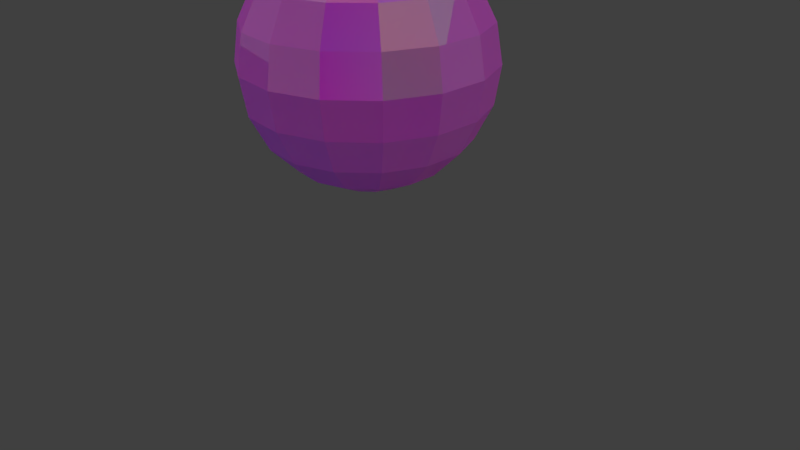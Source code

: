 # Source: pallo.blend  (saved by Blender 2.77.0; exported with 4.5.12 LTS)
import bpy
from mathutils import Matrix  # noqa: F401  (used for matrix-valued properties, if any)

bpy.ops.wm.read_factory_settings(use_empty=True)
scene = bpy.context.scene
scene.name = 'Scene'

# ---- collections
col_collection_1 = bpy.data.collections.new('Collection 1'); scene.collection.children.link(col_collection_1)

# ---- images (referenced by path relative to the original .blend; pixels are not part of the script)
import os
ASSET_DIR = os.environ.get("B2B_ASSET_DIR", "")  # directory of the original .blend (textures are referenced by path, not embedded)
HERE = os.path.dirname(os.path.abspath(__file__))  # packed textures are extracted next to this script under _unpacked/

def load_image(name, relpath, width, height, colorspace="sRGB"):
    """Load a texture the original file referenced (path relative to the .blend, or extracted next to this script)."""
    p = next((c for c in (os.path.join(HERE, relpath), os.path.join(ASSET_DIR, relpath)) if relpath and os.path.exists(c)), "")
    if p:
        img = bpy.data.images.load(p, check_existing=True)
        img.name = name
    else:  # same state as the original file: an image datablock whose file is absent (Cycles renders it pink)
        img = bpy.data.images.new(name, width, height)
        img.source = "FILE"
        img.filepath = "//" + (relpath or name)
    img.colorspace_settings.name = colorspace
    return img
img_untitled = load_image('Untitled', 'texture.png', 1024, 1024, 'sRGB')

# ---- materials (node trees are filled in below, after node groups)
mat_material = bpy.data.materials.new('Material')
mat_material.alpha_threshold = 0.0
mat_material.roughness = 0.5
mat_material.specular_intensity = 0.0
mat_material.line_color = (0.0, 0.0, 0.0, 1.0)

# ---- material node trees
mat_material.use_nodes = True; mat_material.node_tree.nodes.clear()
_N = mat_material.node_tree.nodes; _L = mat_material.node_tree.links
n0 = _N.new('ShaderNodeBsdfSheen'); n0.name = 'Velvet BSDF'; n0.location = (-34, 426)
n0.distribution = 'ASHIKHMIN'
n0.inputs[0].default_value = (0.2351, 0.2351, 0.2351, 1.0)
n0.inputs[1].default_value = 1.0
n1 = _N.new('ShaderNodeBsdfAnisotropic'); n1.name = 'Glossy BSDF'; n1.location = (123, 358)
n1.distribution = 'GGX'
n1.inputs[0].default_value = (0.2351, 0.2351, 0.2351, 1.0)
n1.inputs[1].default_value = 0.0
n2 = _N.new('ShaderNodeBsdfGlass'); n2.name = 'Glass BSDF'; n2.location = (291, 299)
n2.distribution = 'GGX'
n2.inputs[0].default_value = (0.215, 0.215, 0.215, 1.0)
n2.inputs[2].default_value = 1.45
n3 = _N.new('ShaderNodeAddShader'); n3.name = 'Add Shader'; n3.location = (301, 403)
n4 = _N.new('ShaderNodeAddShader'); n4.name = 'Add Shader.001'; n4.location = (461, 399)
n5 = _N.new('ShaderNodeOutputMaterial'); n5.name = 'Material Output'; n5.location = (819, 400)
n6 = _N.new('ShaderNodeTexImage'); n6.name = 'Image Texture'; n6.location = (-596, 280)
n6.width = 140
n6.image = img_untitled
n7 = _N.new('ShaderNodeBsdfDiffuse'); n7.name = 'Diffuse BSDF'; n7.location = (460, 153)
n7.inputs[1].default_value = 1.0
n8 = _N.new('ShaderNodeMixShader'); n8.name = 'Mix Shader'; n8.location = (645, 359)
_L.new(n1.outputs[0], n3.inputs[1])
_L.new(n0.outputs[0], n3.inputs[0])
_L.new(n3.outputs[0], n4.inputs[0])
_L.new(n2.outputs[0], n4.inputs[1])
_L.new(n4.outputs[0], n8.inputs[1])
_L.new(n8.outputs[0], n5.inputs[0])
_L.new(n6.outputs[0], n7.inputs[0])
_L.new(n7.outputs[0], n8.inputs[2])
n5.is_active_output = True

# ---- world
world_world = bpy.data.worlds.new('World'); scene.world = world_world
world_world.color = (0.05088, 0.05088, 0.05088)
world_world.use_sun_shadow = False
world_world.sun_shadow_jitter_overblur = 0.0
world_world.cycles.sampling_method = 'MANUAL'

# ---- cameras
cam_camera = bpy.data.cameras.new('Camera')
cam_camera.clip_end = 100.0
cam_camera.lens = 35.0
cam_camera.sensor_width = 32.0
cam_camera.sensor_height = 18.0
cam_camera.ortho_scale = 7.314
cam_camera.dof.focus_distance = 0.0

# ---- lights
light_lamp_002 = bpy.data.lights.new('Lamp.002', 'SUN')
light_lamp_002.transmission_factor = 0.0
light_lamp_002.cutoff_distance = 30.0
light_lamp_002.angle = 2.198
light_lamp_002.energy = 1.0
light_lamp_002.shadow_buffer_clip_start = 1.001
light_lamp_002.shadow_soft_size = 1.959
light_lamp_002.shadow_cascade_max_distance = 1000.0
light_lamp_002.use_nodes = True; light_lamp_002.node_tree.nodes.clear()
_N = light_lamp_002.node_tree.nodes; _L = light_lamp_002.node_tree.links
n0 = _N.new('ShaderNodeOutputLight'); n0.name = 'Lamp Output'; n0.location = (300, 300)
n1 = _N.new('ShaderNodeEmission'); n1.name = 'Emission'; n1.location = (10, 300)
n2 = _N.new('ShaderNodeTexMagic'); n2.name = 'Magic Texture'; n2.location = (-341, 299)
n2.turbulence_depth = 0
n2.inputs[1].default_value = 0.7
n2.inputs[2].default_value = 0.0
_L.new(n1.outputs[0], n0.inputs[0])
_L.new(n2.outputs[0], n1.inputs[0])
n0.is_active_output = True
light_lamp_001 = bpy.data.lights.new('Lamp.001', 'SUN')
light_lamp_001.transmission_factor = 0.0
light_lamp_001.cutoff_distance = 30.0
light_lamp_001.angle = 2.251
light_lamp_001.energy = 1.0
light_lamp_001.shadow_buffer_clip_start = 1.001
light_lamp_001.shadow_soft_size = 2.096
light_lamp_001.shadow_cascade_max_distance = 1000.0
light_lamp_001.use_nodes = True; light_lamp_001.node_tree.nodes.clear()
_N = light_lamp_001.node_tree.nodes; _L = light_lamp_001.node_tree.links
n0 = _N.new('ShaderNodeOutputLight'); n0.name = 'Lamp Output'; n0.location = (300, 300)
n1 = _N.new('ShaderNodeEmission'); n1.name = 'Emission'; n1.location = (10, 300)
n2 = _N.new('ShaderNodeTexMagic'); n2.name = 'Magic Texture'; n2.location = (-341, 299)
n2.inputs[1].default_value = 7.1
n2.inputs[2].default_value = 0.0
_L.new(n1.outputs[0], n0.inputs[0])
_L.new(n2.outputs[0], n1.inputs[0])
n0.is_active_output = True
light_lamp = bpy.data.lights.new('Lamp', 'SUN')
light_lamp.transmission_factor = 0.0
light_lamp.cutoff_distance = 30.0
light_lamp.angle = 2.099
light_lamp.energy = 1.0
light_lamp.shadow_buffer_clip_start = 1.001
light_lamp.shadow_soft_size = 1.742
light_lamp.shadow_cascade_max_distance = 1000.0
light_lamp.use_nodes = True; light_lamp.node_tree.nodes.clear()
_N = light_lamp.node_tree.nodes; _L = light_lamp.node_tree.links
n0 = _N.new('ShaderNodeOutputLight'); n0.name = 'Lamp Output'; n0.location = (300, 300)
n1 = _N.new('ShaderNodeTexMagic'); n1.name = 'Magic Texture'; n1.location = (-341, 299)
n1.turbulence_depth = 4
n1.inputs[1].default_value = 15.9
n1.inputs[2].default_value = 0.0
n2 = _N.new('ShaderNodeEmission'); n2.name = 'Emission'; n2.location = (10, 300)
_L.new(n2.outputs[0], n0.inputs[0])
_L.new(n1.outputs[0], n2.inputs[0])
n0.is_active_output = True

# ---- meshes
me_sphere = bpy.data.meshes.new('Sphere')
me_sphere.from_pydata([(-0.309, 0.0, 0.9511), (-0.5878, 0.0, 0.809), (-0.809, 0.0, 0.5878), (-0.9511, 0.0, 0.309), (-1.0, 0.0, -4.371e-08), (-0.9511, 0.0, -0.309), (-0.809, 0.0, -0.5878), (-0.5878, 0.0, -0.809), (-0.309, 0.0, -0.9511), (-0.2823, 0.1257, 0.9511), (-0.537, 0.2391, 0.809), (-0.7391, 0.3291, 0.5878), (-0.8688, 0.3868, 0.309), (-0.9135, 0.4067, -4.371e-08), (-0.8688, 0.3868, -0.309), (-0.7391, 0.3291, -0.5878), (-0.537, 0.2391, -0.809), (-0.2823, 0.1257, -0.9511), (-0.2068, 0.2296, 0.9511), (-0.3933, 0.4368, 0.809), (-0.5413, 0.6012, 0.5878), (-0.6364, 0.7068, 0.309), (-0.6691, 0.7431, -4.371e-08), (-0.6364, 0.7068, -0.309), (-0.5413, 0.6012, -0.5878), (-0.3933, 0.4368, -0.809), (-0.2068, 0.2296, -0.9511), (-0.09549, 0.2939, 0.9511), (-0.1816, 0.559, 0.809), (-0.25, 0.7694, 0.5878), (-0.2939, 0.9045, 0.309), (-0.309, 0.9511, -4.371e-08), (-0.2939, 0.9045, -0.309), (-0.25, 0.7694, -0.5878), (-0.1816, 0.559, -0.809), (-0.09549, 0.2939, -0.9511), (0.0323, 0.3073, 0.9511), (0.06144, 0.5846, 0.809), (0.08457, 0.8046, 0.5878), (0.09941, 0.9458, 0.309), (0.1045, 0.9945, -4.371e-08), (0.09941, 0.9458, -0.309), (0.08457, 0.8046, -0.5878), (0.06144, 0.5846, -0.809), (0.0323, 0.3073, -0.9511), (0.1545, 0.2676, 0.9511), (0.2939, 0.509, 0.809), (0.4045, 0.7006, 0.5878), (0.4755, 0.8236, 0.309), (0.5, 0.866, -4.371e-08), (0.4755, 0.8236, -0.309), (0.4045, 0.7006, -0.5878), (0.2939, 0.509, -0.809), (0.1545, 0.2676, -0.9511), (0.25, 0.1816, 0.9511), (0.4755, 0.3455, 0.809), (0.6545, 0.4755, 0.5878), (0.7694, 0.559, 0.309), (0.809, 0.5878, -4.371e-08), (0.7694, 0.559, -0.309), (0.6545, 0.4755, -0.5878), (0.4755, 0.3455, -0.809), (0.25, 0.1816, -0.9511), (0.3023, 0.06425, 0.9511), (0.5749, 0.1222, 0.809), (0.7913, 0.1682, 0.5878), (0.9303, 0.1977, 0.309), (0.9781, 0.2079, -4.371e-08), (0.9303, 0.1977, -0.309), (0.7913, 0.1682, -0.5878), (0.5749, 0.1222, -0.809), (0.3023, 0.06425, -0.9511), (0.3023, -0.06425, 0.9511), (0.5749, -0.1222, 0.809), (0.7913, -0.1682, 0.5878), (0.9303, -0.1977, 0.309), (0.9781, -0.2079, -4.371e-08), (0.9303, -0.1977, -0.309), (0.7913, -0.1682, -0.5878), (0.5749, -0.1222, -0.809), (0.3023, -0.06425, -0.9511), (0.25, -0.1816, 0.9511), (0.4755, -0.3455, 0.809), (0.6545, -0.4755, 0.5878), (0.7694, -0.559, 0.309), (0.809, -0.5878, -4.371e-08), (0.7694, -0.559, -0.309), (0.6545, -0.4755, -0.5878), (0.4755, -0.3455, -0.809), (0.25, -0.1816, -0.9511), (0.1545, -0.2676, 0.9511), (0.2939, -0.509, 0.809), (0.4045, -0.7006, 0.5878), (0.4755, -0.8236, 0.309), (0.5, -0.866, -4.371e-08), (0.4755, -0.8236, -0.309), (0.4045, -0.7006, -0.5878), (0.2939, -0.509, -0.809), (0.1545, -0.2676, -0.9511), (0.0323, -0.3073, 0.9511), (0.06144, -0.5846, 0.809), (0.08457, -0.8046, 0.5878), (0.09941, -0.9458, 0.309), (0.1045, -0.9945, -4.371e-08), (0.09941, -0.9458, -0.309), (0.08457, -0.8046, -0.5878), (0.06144, -0.5846, -0.809), (0.0323, -0.3073, -0.9511), (-0.09549, -0.2939, 0.9511), (-0.1816, -0.559, 0.809), (-0.25, -0.7694, 0.5878), (-0.2939, -0.9045, 0.309), (-0.309, -0.9511, -4.371e-08), (-0.2939, -0.9045, -0.309), (-0.25, -0.7694, -0.5878), (-0.1816, -0.559, -0.809), (-0.09549, -0.2939, -0.9511), (3.258e-07, 0.0, -1.0), (1.078e-07, -2.421e-07, 1.0), (-0.2068, -0.2296, 0.9511), (-0.3933, -0.4368, 0.809), (-0.5413, -0.6012, 0.5878), (-0.6364, -0.7068, 0.309), (-0.6691, -0.7431, -4.371e-08), (-0.6364, -0.7068, -0.309), (-0.5413, -0.6012, -0.5878), (-0.3933, -0.4368, -0.809), (-0.2068, -0.2296, -0.9511), (-0.2823, -0.1257, 0.9511), (-0.537, -0.2391, 0.809), (-0.7391, -0.3291, 0.5878), (-0.8688, -0.3868, 0.309), (-0.9135, -0.4067, -4.371e-08), (-0.8688, -0.3868, -0.309), (-0.7391, -0.3291, -0.5878), (-0.537, -0.2391, -0.809), (-0.2823, -0.1257, -0.9511)], [], [(6, 5, 14, 15), (3, 2, 11, 12), (0, 118, 9), (7, 6, 15, 16), (4, 3, 12, 13), (1, 0, 9, 10), (8, 7, 16, 17), (5, 4, 13, 14), (2, 1, 10, 11), (117, 8, 17), (15, 14, 23, 24), (12, 11, 20, 21), (9, 118, 18), (16, 15, 24, 25), (13, 12, 21, 22), (10, 9, 18, 19), (17, 16, 25, 26), (14, 13, 22, 23), (11, 10, 19, 20), (117, 17, 26), (20, 19, 28, 29), (117, 26, 35), (24, 23, 32, 33), (21, 20, 29, 30), (18, 118, 27), (25, 24, 33, 34), (22, 21, 30, 31), (19, 18, 27, 28), (26, 25, 34, 35), (23, 22, 31, 32), (32, 31, 40, 41), (29, 28, 37, 38), (117, 35, 44), (33, 32, 41, 42), (30, 29, 38, 39), (27, 118, 36), (34, 33, 42, 43), (31, 30, 39, 40), (28, 27, 36, 37), (35, 34, 43, 44), (37, 36, 45, 46), (44, 43, 52, 53), (41, 40, 49, 50), (38, 37, 46, 47), (117, 44, 53), (42, 41, 50, 51), (39, 38, 47, 48), (36, 118, 45), (43, 42, 51, 52), (40, 39, 48, 49), (52, 51, 60, 61), (49, 48, 57, 58), (46, 45, 54, 55), (53, 52, 61, 62), (50, 49, 58, 59), (47, 46, 55, 56), (117, 53, 62), (51, 50, 59, 60), (48, 47, 56, 57), (45, 118, 54), (57, 56, 65, 66), (54, 118, 63), (61, 60, 69, 70), (58, 57, 66, 67), (55, 54, 63, 64), (62, 61, 70, 71), (59, 58, 67, 68), (56, 55, 64, 65), (117, 62, 71), (60, 59, 68, 69), (69, 68, 77, 78), (66, 65, 74, 75), (63, 118, 72), (70, 69, 78, 79), (67, 66, 75, 76), (64, 63, 72, 73), (71, 70, 79, 80), (68, 67, 76, 77), (65, 64, 73, 74), (117, 71, 80), (74, 73, 82, 83), (117, 80, 89), (78, 77, 86, 87), (75, 74, 83, 84), (72, 118, 81), (79, 78, 87, 88), (76, 75, 84, 85), (73, 72, 81, 82), (80, 79, 88, 89), (77, 76, 85, 86), (89, 88, 97, 98), (86, 85, 94, 95), (83, 82, 91, 92), (117, 89, 98), (87, 86, 95, 96), (84, 83, 92, 93), (81, 118, 90), (88, 87, 96, 97), (85, 84, 93, 94), (82, 81, 90, 91), (94, 93, 102, 103), (91, 90, 99, 100), (98, 97, 106, 107), (95, 94, 103, 104), (92, 91, 100, 101), (117, 98, 107), (96, 95, 104, 105), (93, 92, 101, 102), (90, 118, 99), (97, 96, 105, 106), (99, 118, 108), (106, 105, 114, 115), (103, 102, 111, 112), (100, 99, 108, 109), (107, 106, 115, 116), (104, 103, 112, 113), (101, 100, 109, 110), (117, 107, 116), (105, 104, 113, 114), (102, 101, 110, 111), (111, 110, 121, 122), (108, 118, 119), (115, 114, 125, 126), (112, 111, 122, 123), (109, 108, 119, 120), (116, 115, 126, 127), (113, 112, 123, 124), (110, 109, 120, 121), (117, 116, 127), (114, 113, 124, 125), (117, 127, 136), (125, 124, 133, 134), (122, 121, 130, 131), (119, 118, 128), (126, 125, 134, 135), (123, 122, 131, 132), (120, 119, 128, 129), (127, 126, 135, 136), (124, 123, 132, 133), (121, 120, 129, 130), (133, 132, 4, 5), (130, 129, 1, 2), (117, 136, 8), (134, 133, 5, 6), (131, 130, 2, 3), (128, 118, 0), (135, 134, 6, 7), (132, 131, 3, 4), (129, 128, 0, 1), (136, 135, 7, 8)])
_uv = me_sphere.uv_layers.new(name='UVMap')
_uv.uv.foreach_set('vector', [0.5794, 0.1607, 0.5794, 0.2395, 0.5263, 0.2395, 0.5263, 0.1607, 0.5794, 0.4185, 0.5794, 0.4972, 0.5263, 0.4972, 0.5263, 0.4185, 0.2598, 0.9553, 0.334, 0.8269, 0.3185, 0.9744, 0.5794, 0.08481, 0.5794, 0.1607, 0.5263, 0.1607, 0.5263, 0.08481, 0.5794, 0.329, 0.5794, 0.4185, 0.5263, 0.4185, 0.5263, 0.329, 0.5794, 0.5731, 0.5794, 0.648, 0.5263, 0.648, 0.5263, 0.5731, 0.5794, 0.01005, 0.5794, 0.08481, 0.5263, 0.08481, 0.5263, 0.01005, 0.5794, 0.2395, 0.5794, 0.329, 0.5263, 0.329, 0.5263, 0.2395, 0.5794, 0.4972, 0.5794, 0.5731, 0.5263, 0.5731, 0.5263, 0.4972, 0.631, 0.8269, 0.5318, 0.7167, 0.5852, 0.6859, 0.5263, 0.1607, 0.5263, 0.2395, 0.4736, 0.2395, 0.4736, 0.1607, 0.5263, 0.4185, 0.5263, 0.4972, 0.4736, 0.4972, 0.4736, 0.4185, 0.3185, 0.9744, 0.334, 0.8269, 0.3798, 0.9679, 0.5263, 0.08481, 0.5263, 0.1607, 0.4736, 0.1607, 0.4736, 0.08481, 0.5263, 0.329, 0.5263, 0.4185, 0.4736, 0.4185, 0.4736, 0.329, 0.5263, 0.5731, 0.5263, 0.648, 0.4736, 0.648, 0.4736, 0.5731, 0.5263, 0.01005, 0.5263, 0.08481, 0.4736, 0.08481, 0.4736, 0.01005, 0.5263, 0.2395, 0.5263, 0.329, 0.4736, 0.329, 0.4736, 0.2395, 0.5263, 0.4972, 0.5263, 0.5731, 0.4736, 0.5731, 0.4736, 0.4972, 0.631, 0.8269, 0.5852, 0.6859, 0.6465, 0.6794, 0.4736, 0.4972, 0.4736, 0.5731, 0.4205, 0.5731, 0.4205, 0.4972, 0.631, 0.8269, 0.6465, 0.6794, 0.7052, 0.6985, 0.4736, 0.1607, 0.4736, 0.2395, 0.4205, 0.2395, 0.4205, 0.1607, 0.4736, 0.4185, 0.4736, 0.4972, 0.4205, 0.4972, 0.4205, 0.4185, 0.3798, 0.9679, 0.334, 0.8269, 0.4332, 0.9371, 0.4736, 0.08481, 0.4736, 0.1607, 0.4205, 0.1607, 0.4205, 0.08481, 0.4736, 0.329, 0.4736, 0.4185, 0.4205, 0.4185, 0.4205, 0.329, 0.4736, 0.5731, 0.4736, 0.648, 0.4205, 0.648, 0.4205, 0.5731, 0.4736, 0.01005, 0.4736, 0.08481, 0.4205, 0.08481, 0.4205, 0.01005, 0.4736, 0.2395, 0.4736, 0.329, 0.4205, 0.329, 0.4205, 0.2395, 0.4205, 0.2395, 0.4205, 0.329, 0.3634, 0.329, 0.3634, 0.2395, 0.4205, 0.4972, 0.4205, 0.5731, 0.3634, 0.5731, 0.3634, 0.4972, 0.631, 0.8269, 0.7052, 0.6985, 0.751, 0.7397, 0.4205, 0.1607, 0.4205, 0.2395, 0.3634, 0.2395, 0.3634, 0.1607, 0.4205, 0.4185, 0.4205, 0.4972, 0.3634, 0.4972, 0.3634, 0.4185, 0.4332, 0.9371, 0.334, 0.8269, 0.4694, 0.8872, 0.4205, 0.08481, 0.4205, 0.1607, 0.3634, 0.1607, 0.3634, 0.08481, 0.4205, 0.329, 0.4205, 0.4185, 0.3634, 0.4185, 0.3634, 0.329, 0.4205, 0.5731, 0.4205, 0.648, 0.3634, 0.648, 0.3634, 0.5731, 0.4205, 0.01005, 0.4205, 0.08481, 0.3634, 0.08481, 0.3634, 0.01005, 0.3634, 0.5731, 0.3634, 0.648, 0.3044, 0.648, 0.3044, 0.5731, 0.3634, 0.01005, 0.3634, 0.08481, 0.3044, 0.08481, 0.3044, 0.01005, 0.3634, 0.2395, 0.3634, 0.329, 0.3044, 0.329, 0.3044, 0.2395, 0.3634, 0.4972, 0.3634, 0.5731, 0.3044, 0.5731, 0.3044, 0.4972, 0.631, 0.8269, 0.751, 0.7397, 0.7761, 0.7961, 0.3634, 0.1607, 0.3634, 0.2395, 0.3044, 0.2395, 0.3044, 0.1607, 0.3634, 0.4185, 0.3634, 0.4972, 0.3044, 0.4972, 0.3044, 0.4185, 0.4694, 0.8872, 0.334, 0.8269, 0.4822, 0.8269, 0.3634, 0.08481, 0.3634, 0.1607, 0.3044, 0.1607, 0.3044, 0.08481, 0.3634, 0.329, 0.3634, 0.4185, 0.3044, 0.4185, 0.3044, 0.329, 0.3044, 0.08481, 0.3044, 0.1607, 0.2422, 0.1607, 0.2422, 0.08481, 0.3044, 0.329, 0.3044, 0.4185, 0.2422, 0.4185, 0.2422, 0.329, 0.3044, 0.5731, 0.3044, 0.648, 0.2422, 0.648, 0.2422, 0.5731, 0.3044, 0.01005, 0.3044, 0.08481, 0.2422, 0.08481, 0.2422, 0.01005, 0.3044, 0.2395, 0.3044, 0.329, 0.2422, 0.329, 0.2422, 0.2395, 0.3044, 0.4972, 0.3044, 0.5731, 0.2422, 0.5731, 0.2422, 0.4972, 0.631, 0.8269, 0.7761, 0.7961, 0.7761, 0.8577, 0.3044, 0.1607, 0.3044, 0.2395, 0.2422, 0.2395, 0.2422, 0.1607, 0.3044, 0.4185, 0.3044, 0.4972, 0.2422, 0.4972, 0.2422, 0.4185, 0.4822, 0.8269, 0.334, 0.8269, 0.4694, 0.7666, 0.2422, 0.4185, 0.2422, 0.4972, 0.1757, 0.4972, 0.1757, 0.4185, 0.4694, 0.7666, 0.334, 0.8269, 0.4332, 0.7167, 0.2422, 0.08481, 0.2422, 0.1607, 0.1757, 0.1607, 0.1757, 0.08481, 0.2422, 0.329, 0.2422, 0.4185, 0.1757, 0.4185, 0.1757, 0.329, 0.2422, 0.5731, 0.2422, 0.648, 0.1757, 0.648, 0.1757, 0.5731, 0.2422, 0.01005, 0.2422, 0.08481, 0.1757, 0.08481, 0.1757, 0.01005, 0.2422, 0.2395, 0.2422, 0.329, 0.1757, 0.329, 0.1757, 0.2395, 0.2422, 0.4972, 0.2422, 0.5731, 0.1757, 0.5731, 0.1757, 0.4972, 0.631, 0.8269, 0.7761, 0.8577, 0.751, 0.914, 0.2422, 0.1607, 0.2422, 0.2395, 0.1757, 0.2395, 0.1757, 0.1607, 0.1757, 0.1607, 0.1757, 0.2395, 0.1014, 0.2395, 0.1014, 0.1607, 0.1757, 0.4185, 0.1757, 0.4972, 0.1014, 0.4972, 0.1014, 0.4185, 0.4332, 0.7167, 0.334, 0.8269, 0.3798, 0.6859, 0.1757, 0.08481, 0.1757, 0.1607, 0.1014, 0.1607, 0.1014, 0.08481, 0.1757, 0.329, 0.1757, 0.4185, 0.1014, 0.4185, 0.1014, 0.329, 0.1757, 0.5731, 0.1757, 0.648, 0.1014, 0.648, 0.1014, 0.5731, 0.1757, 0.01005, 0.1757, 0.08481, 0.1014, 0.08481, 0.1014, 0.01005, 0.1757, 0.2395, 0.1757, 0.329, 0.1014, 0.329, 0.1014, 0.2395, 0.1757, 0.4972, 0.1757, 0.5731, 0.1014, 0.5731, 0.1014, 0.4972, 0.631, 0.8269, 0.751, 0.914, 0.7052, 0.9553, 0.1014, 0.4972, 0.1014, 0.5731, 0.01148, 0.5731, 0.01148, 0.4972, 0.631, 0.8269, 0.7052, 0.9553, 0.6465, 0.9744, 0.1014, 0.1607, 0.1014, 0.2395, 0.01148, 0.2395, 0.01148, 0.1607, 0.1014, 0.4185, 0.1014, 0.4972, 0.01148, 0.4972, 0.01148, 0.4185, 0.3798, 0.6859, 0.334, 0.8269, 0.3185, 0.6794, 0.1014, 0.08481, 0.1014, 0.1607, 0.01148, 0.1607, 0.01148, 0.08481, 0.1014, 0.329, 0.1014, 0.4185, 0.01148, 0.4185, 0.01148, 0.329, 0.1014, 0.5731, 0.1014, 0.648, 0.01148, 0.648, 0.01148, 0.5731, 0.1014, 0.01005, 0.1014, 0.08481, 0.01148, 0.08481, 0.01148, 0.01005, 0.1014, 0.2395, 0.1014, 0.329, 0.01148, 0.329, 0.01148, 0.2395, 0.9886, 0.01005, 0.9886, 0.08481, 0.8986, 0.08481, 0.8986, 0.01005, 0.9886, 0.2395, 0.9886, 0.329, 0.8986, 0.329, 0.8986, 0.2395, 0.9886, 0.4972, 0.9886, 0.5731, 0.8986, 0.5731, 0.8986, 0.4972, 0.631, 0.8269, 0.6465, 0.9744, 0.5852, 0.9679, 0.9886, 0.1607, 0.9886, 0.2395, 0.8986, 0.2395, 0.8986, 0.1607, 0.9886, 0.4185, 0.9886, 0.4972, 0.8986, 0.4972, 0.8986, 0.4185, 0.3185, 0.6794, 0.334, 0.8269, 0.2598, 0.6985, 0.9886, 0.08481, 0.9886, 0.1607, 0.8986, 0.1607, 0.8986, 0.08481, 0.9886, 0.329, 0.9886, 0.4185, 0.8986, 0.4185, 0.8986, 0.329, 0.9886, 0.5731, 0.9886, 0.648, 0.8986, 0.648, 0.8986, 0.5731, 0.8986, 0.329, 0.8986, 0.4185, 0.8243, 0.4185, 0.8243, 0.329, 0.8986, 0.5731, 0.8986, 0.648, 0.8243, 0.648, 0.8243, 0.5731, 0.8986, 0.01005, 0.8986, 0.08481, 0.8243, 0.08481, 0.8243, 0.01005, 0.8986, 0.2395, 0.8986, 0.329, 0.8243, 0.329, 0.8243, 0.2395, 0.8986, 0.4972, 0.8986, 0.5731, 0.8243, 0.5731, 0.8243, 0.4972, 0.631, 0.8269, 0.5852, 0.9679, 0.5318, 0.9371, 0.8986, 0.1607, 0.8986, 0.2395, 0.8243, 0.2395, 0.8243, 0.1607, 0.8986, 0.4185, 0.8986, 0.4972, 0.8243, 0.4972, 0.8243, 0.4185, 0.2598, 0.6985, 0.334, 0.8269, 0.214, 0.7397, 0.8986, 0.08481, 0.8986, 0.1607, 0.8243, 0.1607, 0.8243, 0.08481, 0.214, 0.7397, 0.334, 0.8269, 0.1889, 0.7961, 0.8243, 0.08481, 0.8243, 0.1607, 0.7577, 0.1607, 0.7577, 0.08481, 0.8243, 0.329, 0.8243, 0.4185, 0.7577, 0.4185, 0.7577, 0.329, 0.8243, 0.5731, 0.8243, 0.648, 0.7577, 0.648, 0.7577, 0.5731, 0.8243, 0.01005, 0.8243, 0.08481, 0.7577, 0.08481, 0.7577, 0.01005, 0.8243, 0.2395, 0.8243, 0.329, 0.7577, 0.329, 0.7577, 0.2395, 0.8243, 0.4972, 0.8243, 0.5731, 0.7577, 0.5731, 0.7577, 0.4972, 0.631, 0.8269, 0.5318, 0.9371, 0.4956, 0.8872, 0.8243, 0.1607, 0.8243, 0.2395, 0.7577, 0.2395, 0.7577, 0.1607, 0.8243, 0.4185, 0.8243, 0.4972, 0.7577, 0.4972, 0.7577, 0.4185, 0.7577, 0.4185, 0.7577, 0.4972, 0.6956, 0.4972, 0.6956, 0.4185, 0.1889, 0.7961, 0.334, 0.8269, 0.1889, 0.8577, 0.7577, 0.08481, 0.7577, 0.1607, 0.6956, 0.1607, 0.6956, 0.08481, 0.7577, 0.329, 0.7577, 0.4185, 0.6956, 0.4185, 0.6956, 0.329, 0.7577, 0.5731, 0.7577, 0.648, 0.6956, 0.648, 0.6956, 0.5731, 0.7577, 0.01005, 0.7577, 0.08481, 0.6956, 0.08481, 0.6956, 0.01005, 0.7577, 0.2395, 0.7577, 0.329, 0.6956, 0.329, 0.6956, 0.2395, 0.7577, 0.4972, 0.7577, 0.5731, 0.6956, 0.5731, 0.6956, 0.4972, 0.631, 0.8269, 0.4956, 0.8872, 0.4827, 0.8269, 0.7577, 0.1607, 0.7577, 0.2395, 0.6956, 0.2395, 0.6956, 0.1607, 0.631, 0.8269, 0.4827, 0.8269, 0.4956, 0.7666, 0.6956, 0.1607, 0.6956, 0.2395, 0.6365, 0.2395, 0.6365, 0.1607, 0.6956, 0.4185, 0.6956, 0.4972, 0.6365, 0.4972, 0.6365, 0.4185, 0.1889, 0.8577, 0.334, 0.8269, 0.214, 0.914, 0.6956, 0.08481, 0.6956, 0.1607, 0.6365, 0.1607, 0.6365, 0.08481, 0.6956, 0.329, 0.6956, 0.4185, 0.6365, 0.4185, 0.6365, 0.329, 0.6956, 0.5731, 0.6956, 0.648, 0.6365, 0.648, 0.6365, 0.5731, 0.6956, 0.01005, 0.6956, 0.08481, 0.6365, 0.08481, 0.6365, 0.01005, 0.6956, 0.2395, 0.6956, 0.329, 0.6365, 0.329, 0.6365, 0.2395, 0.6956, 0.4972, 0.6956, 0.5731, 0.6365, 0.5731, 0.6365, 0.4972, 0.6365, 0.2395, 0.6365, 0.329, 0.5794, 0.329, 0.5794, 0.2395, 0.6365, 0.4972, 0.6365, 0.5731, 0.5794, 0.5731, 0.5794, 0.4972, 0.631, 0.8269, 0.4956, 0.7666, 0.5318, 0.7167, 0.6365, 0.1607, 0.6365, 0.2395, 0.5794, 0.2395, 0.5794, 0.1607, 0.6365, 0.4185, 0.6365, 0.4972, 0.5794, 0.4972, 0.5794, 0.4185, 0.214, 0.914, 0.334, 0.8269, 0.2598, 0.9553, 0.6365, 0.08481, 0.6365, 0.1607, 0.5794, 0.1607, 0.5794, 0.08481, 0.6365, 0.329, 0.6365, 0.4185, 0.5794, 0.4185, 0.5794, 0.329, 0.6365, 0.5731, 0.6365, 0.648, 0.5794, 0.648, 0.5794, 0.5731, 0.6365, 0.01005, 0.6365, 0.08481, 0.5794, 0.08481, 0.5794, 0.01005])
me_sphere.materials.append(mat_material)
me_sphere.use_remesh_preserve_volume = False
me_sphere.use_remesh_preserve_attributes = False
me_sphere.use_mirror_vertex_groups = False
me_sphere.update()

# ---- objects
ob_lamp_002 = bpy.data.objects.new('Lamp.002', light_lamp_002)
ob_lamp_001 = bpy.data.objects.new('Lamp.001', light_lamp_001)
ob_sphere = bpy.data.objects.new('Sphere', me_sphere)
ob_lamp = bpy.data.objects.new('Lamp', light_lamp)
ob_camera = bpy.data.objects.new('Camera', cam_camera)

# ---- transforms, parenting, visibility, modifiers, constraints
ob_lamp_002.location = (4.076, -2.068, 7.506)
ob_lamp_002.rotation_euler = (0.6503, 0.05522, 1.057)
ob_lamp_002.lock_rotations_4d = False
ob_lamp_002.empty_display_type = 'ARROWS'
ob_lamp_002.color = (0.0, 0.0, 0.0, 0.0)
ob_lamp_002.lineart.crease_threshold = 0.0
ob_lamp_001.location = (-4.223, -4.081, 7.506)
ob_lamp_001.rotation_euler = (0.6503, 0.05522, -0.6859)
ob_lamp_001.lock_rotations_4d = False
ob_lamp_001.empty_display_type = 'ARROWS'
ob_lamp_001.color = (0.0, 0.0, 0.0, 0.0)
ob_lamp_001.lineart.crease_threshold = 0.0
ob_sphere.location = (0.0, 0.0, 2.56)
ob_sphere.scale = (1.545, 1.545, 1.545)
ob_sphere.lineart.crease_threshold = 0.0
ob_lamp.location = (2.288, 2.009, 7.506)
ob_lamp.rotation_euler = (0.6503, 0.05522, 2.16)
ob_lamp.lock_rotations_4d = False
ob_lamp.empty_display_type = 'ARROWS'
ob_lamp.color = (0.0, 0.0, 0.0, 0.0)
ob_lamp.lineart.crease_threshold = 0.0
ob_camera.location = (7.481, -6.508, 5.344)
ob_camera.rotation_euler = (1.109, 0.01082, 0.8149)
ob_camera.lock_rotations_4d = False
ob_camera.empty_display_type = 'ARROWS'
ob_camera.color = (0.0, 0.0, 0.0, 0.0)
ob_camera.display_type = 'WIRE'
ob_camera.lineart.crease_threshold = 0.0

# ---- collection membership
col_collection_1.objects.link(ob_lamp_002)
col_collection_1.objects.link(ob_lamp_001)
col_collection_1.objects.link(ob_sphere)
col_collection_1.objects.link(ob_lamp)
col_collection_1.objects.link(ob_camera)

# ---- scene / render settings (as saved in the file)
scene.camera = ob_camera
scene.frame_start = 1; scene.frame_end = 250; scene.frame_set(1)
scene.render.engine = 'CYCLES'
scene.render.resolution_percentage = 50
scene.render.dither_intensity = 0.0
scene.cycles.use_denoising = False
scene.cycles.samples = 128
scene.cycles.sampling_pattern = 'TABULATED_SOBOL'
scene.cycles.light_sampling_threshold = 0.0
scene.cycles.use_adaptive_sampling = False
scene.cycles.use_light_tree = False
scene.cycles.blur_glossy = 0.0
scene.cycles.sample_clamp_indirect = 0.0
scene.view_settings.view_transform = 'Standard'
bpy.context.view_layer.update()
